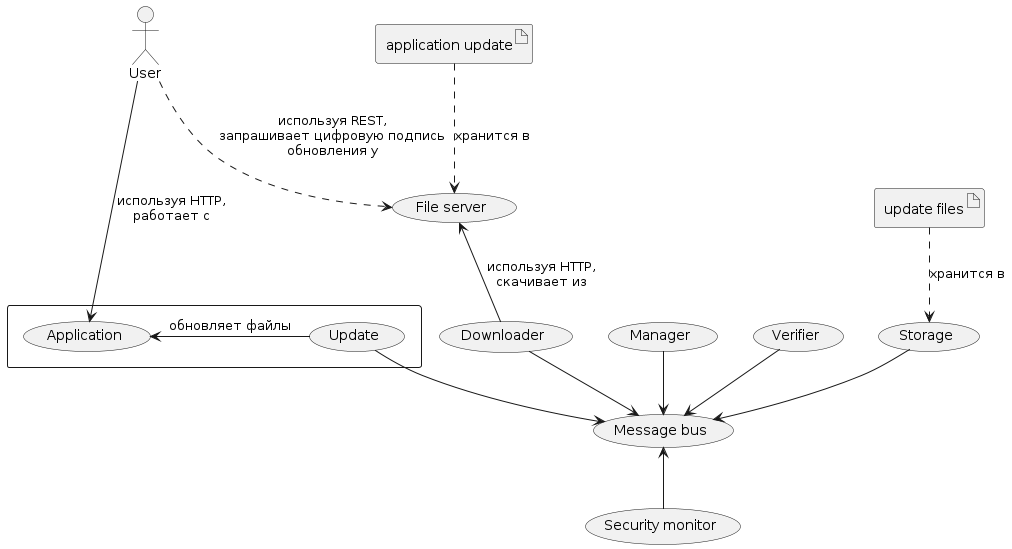

The diagram above was rendered by PlantUML. Its source (embedded in the PNG):
@startuml


rectangle {
    (Update)
    (Application)
}

:User: ---> Application: используя HTTP,\nработает с
Application <- Update: обновляет файлы

(Manager)
(File server) as server
(Downloader) as downloader
(Verifier)
(Storage)
(Message bus) as kafka
(Security monitor) as monitor
artifact "application update" as update
artifact "update files" as updates

update ..> server: хранится в
:User: ..> server: используя REST,\nзапрашивает цифровую подпись\nобновления у
downloader -up-> server: используя HTTP,\nскачивает из
updates ..> Storage: хранится в

Update -down-> kafka
downloader -down-> kafka
Storage -down-> kafka
Manager -down-> kafka
Verifier -down-> kafka
monitor -up-> kafka


@enduml